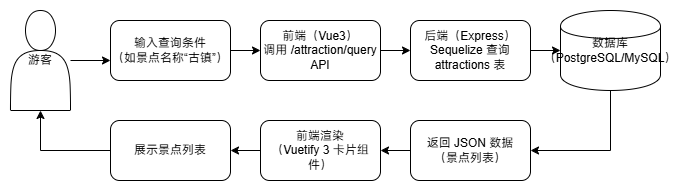

The diagram above was exported from draw.io. Its source (the exported page's mxGraphModel, read from the mxfile embedded in the PNG):
<mxGraphModel dx="1554" dy="935" grid="1" gridSize="10" guides="1" tooltips="1" connect="1" arrows="1" fold="1" page="1" pageScale="1" pageWidth="850" pageHeight="1100" math="0" shadow="0">
  <root>
    <mxCell id="0" />
    <mxCell id="1" parent="0" />
    <mxCell id="2" value="游客" style="shape=actor;whiteSpace=wrap;html=1;" parent="1" vertex="1">
      <mxGeometry x="50" y="110" width="60" height="100" as="geometry" />
    </mxCell>
    <mxCell id="3" value="输入查询条件&lt;br&gt;（如景点名称“古镇”）" style="rounded=1;whiteSpace=wrap;html=1;" parent="1" vertex="1">
      <mxGeometry x="150" y="120" width="120" height="60" as="geometry" />
    </mxCell>
    <mxCell id="4" value="前端（Vue3）&lt;br&gt;调用 /attraction/query API" style="rounded=1;whiteSpace=wrap;html=1;" parent="1" vertex="1">
      <mxGeometry x="300" y="120" width="120" height="60" as="geometry" />
    </mxCell>
    <mxCell id="5" value="后端（Express）&lt;br&gt;Sequelize 查询 attractions 表" style="rounded=1;whiteSpace=wrap;html=1;" parent="1" vertex="1">
      <mxGeometry x="450" y="120" width="120" height="60" as="geometry" />
    </mxCell>
    <mxCell id="6" value="数据库&lt;br&gt;（PostgreSQL/MySQL）" style="shape=cylinder;whiteSpace=wrap;html=1;" parent="1" vertex="1">
      <mxGeometry x="600" y="110" width="100" height="80" as="geometry" />
    </mxCell>
    <mxCell id="7" value="返回 JSON 数据&lt;br&gt;（景点列表）" style="rounded=1;whiteSpace=wrap;html=1;" parent="1" vertex="1">
      <mxGeometry x="450" y="220" width="120" height="60" as="geometry" />
    </mxCell>
    <mxCell id="8" value="前端渲染&lt;br&gt;（Vuetify 3 卡片组件）" style="rounded=1;whiteSpace=wrap;html=1;" parent="1" vertex="1">
      <mxGeometry x="300" y="220" width="120" height="60" as="geometry" />
    </mxCell>
    <mxCell id="9" value="展示景点列表" style="rounded=1;whiteSpace=wrap;html=1;" parent="1" vertex="1">
      <mxGeometry x="150" y="220" width="120" height="60" as="geometry" />
    </mxCell>
    <mxCell id="10" value="" style="edgeStyle=orthogonalEdgeStyle;rounded=0;html=1;jettySize=auto;orthogonalLoop=1;" parent="1" source="2" target="3" edge="1">
      <mxGeometry relative="1" as="geometry">
        <Array as="points">
          <mxPoint x="100" y="190" />
          <mxPoint x="100" y="150" />
        </Array>
      </mxGeometry>
    </mxCell>
    <mxCell id="11" value="" style="edgeStyle=orthogonalEdgeStyle;rounded=0;html=1;jettySize=auto;orthogonalLoop=1;" parent="1" source="3" target="4" edge="1">
      <mxGeometry relative="1" as="geometry" />
    </mxCell>
    <mxCell id="12" value="" style="edgeStyle=orthogonalEdgeStyle;rounded=0;html=1;jettySize=auto;orthogonalLoop=1;" parent="1" source="4" target="5" edge="1">
      <mxGeometry relative="1" as="geometry" />
    </mxCell>
    <mxCell id="13" value="" style="edgeStyle=orthogonalEdgeStyle;rounded=0;html=1;jettySize=auto;orthogonalLoop=1;" parent="1" source="5" target="6" edge="1">
      <mxGeometry relative="1" as="geometry" />
    </mxCell>
    <mxCell id="14" value="" style="edgeStyle=orthogonalEdgeStyle;rounded=0;html=1;jettySize=auto;orthogonalLoop=1;" parent="1" source="6" target="7" edge="1">
      <mxGeometry relative="1" as="geometry">
        <Array as="points">
          <mxPoint x="650" y="250" />
        </Array>
      </mxGeometry>
    </mxCell>
    <mxCell id="15" value="" style="edgeStyle=orthogonalEdgeStyle;rounded=0;html=1;jettySize=auto;orthogonalLoop=1;" parent="1" source="7" target="8" edge="1">
      <mxGeometry relative="1" as="geometry" />
    </mxCell>
    <mxCell id="16" value="" style="edgeStyle=orthogonalEdgeStyle;rounded=0;html=1;jettySize=auto;orthogonalLoop=1;" parent="1" source="8" target="9" edge="1">
      <mxGeometry relative="1" as="geometry" />
    </mxCell>
    <mxCell id="17" value="" style="edgeStyle=orthogonalEdgeStyle;rounded=0;html=1;jettySize=auto;orthogonalLoop=1;" parent="1" source="9" target="2" edge="1">
      <mxGeometry relative="1" as="geometry" />
    </mxCell>
  </root>
</mxGraphModel>